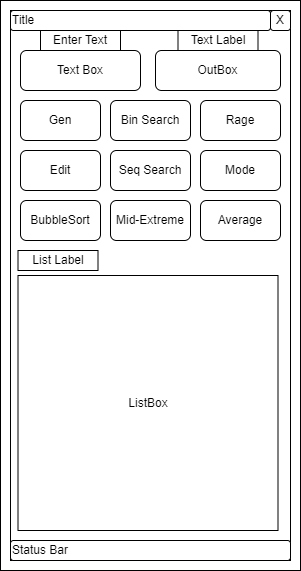

The diagram above was exported from draw.io. Its source (the exported page's mxGraphModel, read from the mxfile embedded in the PNG):
<mxGraphModel dx="1422" dy="865" grid="1" gridSize="10" guides="1" tooltips="1" connect="1" arrows="1" fold="1" page="1" pageScale="1" pageWidth="850" pageHeight="1100" math="0" shadow="0">
  <root>
    <mxCell id="0" />
    <mxCell id="1" parent="0" />
    <mxCell id="GaBxsW8WRL1eZh0QAzhb-16" value="" style="rounded=0;whiteSpace=wrap;html=1;" parent="1" vertex="1">
      <mxGeometry x="30" y="30" width="300" height="570" as="geometry" />
    </mxCell>
    <mxCell id="GaBxsW8WRL1eZh0QAzhb-1" value="" style="rounded=0;whiteSpace=wrap;html=1;" parent="1" vertex="1">
      <mxGeometry x="40" y="40" width="280" height="550" as="geometry" />
    </mxCell>
    <mxCell id="GaBxsW8WRL1eZh0QAzhb-2" value="Text Box" style="rounded=1;whiteSpace=wrap;html=1;" parent="1" vertex="1">
      <mxGeometry x="50" y="80" width="120" height="40" as="geometry" />
    </mxCell>
    <mxCell id="GaBxsW8WRL1eZh0QAzhb-3" value="Gen" style="rounded=1;whiteSpace=wrap;html=1;" parent="1" vertex="1">
      <mxGeometry x="50" y="130" width="80" height="40" as="geometry" />
    </mxCell>
    <mxCell id="GaBxsW8WRL1eZh0QAzhb-4" value="Edit" style="rounded=1;whiteSpace=wrap;html=1;" parent="1" vertex="1">
      <mxGeometry x="50" y="180" width="80" height="40" as="geometry" />
    </mxCell>
    <mxCell id="GaBxsW8WRL1eZh0QAzhb-5" value="BubbleSort" style="rounded=1;whiteSpace=wrap;html=1;" parent="1" vertex="1">
      <mxGeometry x="50" y="230" width="80" height="40" as="geometry" />
    </mxCell>
    <mxCell id="GaBxsW8WRL1eZh0QAzhb-6" value="Bin Search" style="rounded=1;whiteSpace=wrap;html=1;" parent="1" vertex="1">
      <mxGeometry x="140" y="130" width="80" height="40" as="geometry" />
    </mxCell>
    <mxCell id="GaBxsW8WRL1eZh0QAzhb-9" value="X" style="rounded=1;whiteSpace=wrap;html=1;" parent="1" vertex="1">
      <mxGeometry x="300" y="40" width="20" height="20" as="geometry" />
    </mxCell>
    <mxCell id="GaBxsW8WRL1eZh0QAzhb-10" value="Title" style="rounded=1;whiteSpace=wrap;html=1;align=left;" parent="1" vertex="1">
      <mxGeometry x="40" y="40" width="260" height="20" as="geometry" />
    </mxCell>
    <mxCell id="GaBxsW8WRL1eZh0QAzhb-11" value="Status Bar" style="rounded=1;whiteSpace=wrap;html=1;align=left;" parent="1" vertex="1">
      <mxGeometry x="40" y="570" width="280" height="20" as="geometry" />
    </mxCell>
    <mxCell id="GaBxsW8WRL1eZh0QAzhb-13" value="ListBox" style="rounded=0;whiteSpace=wrap;html=1;" parent="1" vertex="1">
      <mxGeometry x="47.5" y="305" width="260" height="255" as="geometry" />
    </mxCell>
    <mxCell id="GaBxsW8WRL1eZh0QAzhb-17" value="Enter Text" style="rounded=0;whiteSpace=wrap;html=1;" parent="1" vertex="1">
      <mxGeometry x="70" y="60" width="80" height="20" as="geometry" />
    </mxCell>
    <mxCell id="GaBxsW8WRL1eZh0QAzhb-18" value="List Label" style="rounded=0;whiteSpace=wrap;html=1;" parent="1" vertex="1">
      <mxGeometry x="47.5" y="280" width="80" height="20" as="geometry" />
    </mxCell>
    <mxCell id="QQ_HquNGc9nCpJMvBZsz-1" value="Mid-Extreme" style="rounded=1;whiteSpace=wrap;html=1;" parent="1" vertex="1">
      <mxGeometry x="140" y="230" width="80" height="40" as="geometry" />
    </mxCell>
    <mxCell id="QQ_HquNGc9nCpJMvBZsz-2" value="Average" style="rounded=1;whiteSpace=wrap;html=1;" parent="1" vertex="1">
      <mxGeometry x="230" y="230" width="80" height="40" as="geometry" />
    </mxCell>
    <mxCell id="QQ_HquNGc9nCpJMvBZsz-3" value="Mode" style="rounded=1;whiteSpace=wrap;html=1;" parent="1" vertex="1">
      <mxGeometry x="230" y="180" width="80" height="40" as="geometry" />
    </mxCell>
    <mxCell id="QQ_HquNGc9nCpJMvBZsz-4" value="Rage" style="rounded=1;whiteSpace=wrap;html=1;" parent="1" vertex="1">
      <mxGeometry x="230" y="130" width="80" height="40" as="geometry" />
    </mxCell>
    <mxCell id="QQ_HquNGc9nCpJMvBZsz-5" value="OutBox" style="rounded=1;whiteSpace=wrap;html=1;" parent="1" vertex="1">
      <mxGeometry x="185" y="80" width="125" height="40" as="geometry" />
    </mxCell>
    <mxCell id="1nNqe3nB7Era812vp95r-1" value="Seq Search" style="rounded=1;whiteSpace=wrap;html=1;" vertex="1" parent="1">
      <mxGeometry x="140" y="180" width="80" height="40" as="geometry" />
    </mxCell>
    <mxCell id="1nNqe3nB7Era812vp95r-2" value="Text Label" style="rounded=0;whiteSpace=wrap;html=1;" vertex="1" parent="1">
      <mxGeometry x="207.5" y="60" width="80" height="20" as="geometry" />
    </mxCell>
  </root>
</mxGraphModel>